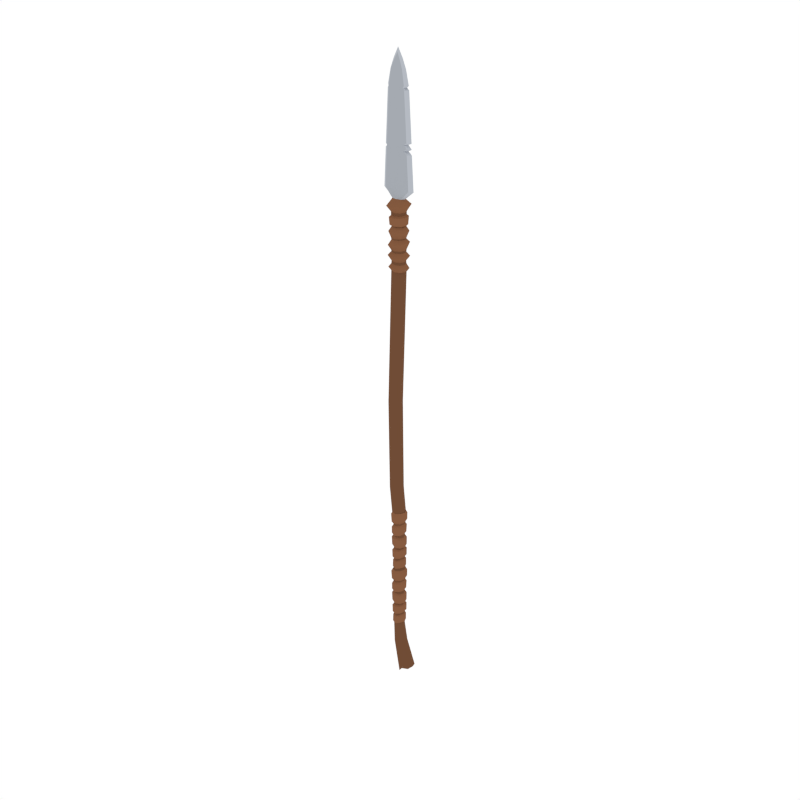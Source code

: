 # Source: Spear.blend  (saved by Blender 2.79.0; exported with 4.5.12 LTS)
import bpy
from mathutils import Matrix  # noqa: F401  (used for matrix-valued properties, if any)

bpy.ops.wm.read_factory_settings(use_empty=True)
scene = bpy.context.scene
scene.name = 'Scene'

# ---- collections
col_collection_1 = bpy.data.collections.new('Collection 1'); scene.collection.children.link(col_collection_1)

# ---- materials (node trees are filled in below, after node groups)
mat_steel = bpy.data.materials.new('Steel')
mat_steel.alpha_threshold = 0.0
mat_steel.diffuse_color = (0.3763, 0.402, 0.4397, 1.0)
mat_steel.roughness = 0.5
mat_lightwood = bpy.data.materials.new('LightWood')
mat_lightwood.alpha_threshold = 0.0
mat_lightwood.diffuse_color = (0.2384, 0.1046, 0.05127, 1.0)
mat_lightwood.roughness = 0.5
mat_darkwood = bpy.data.materials.new('DarkWood')
mat_darkwood.alpha_threshold = 0.0
mat_darkwood.diffuse_color = (0.1626, 0.07264, 0.03634, 1.0)
mat_darkwood.roughness = 0.5
mat_lightsteel = bpy.data.materials.new('LightSteel')
mat_lightsteel.alpha_threshold = 0.0
mat_lightsteel.diffuse_color = (0.4621, 0.491, 0.5395, 1.0)
mat_lightsteel.roughness = 0.5

# ---- material node trees

# ---- world
world_world = bpy.data.worlds.new('World'); scene.world = world_world
world_world.color = (1.0, 1.0, 1.0)
world_world.use_sun_shadow = False
world_world.sun_shadow_jitter_overblur = 0.0
world_world.cycles.sampling_method = 'NONE'
world_world.cycles.sample_map_resolution = 256

# ---- meshes
me_cylinder_031 = bpy.data.meshes.new('Cylinder.031')
me_cylinder_031.from_pydata([(0.09497, 0.05931, -1.251), (0.1195, 3.82e-08, -1.251), (0.09497, -0.05931, -1.251), (0.09551, -0.06001, -1.025), (0.09553, -0.06071, -0.8556), (0.1001, -0.06141, -0.8339), (0.09452, -0.06211, -0.6507), (0.08634, -0.06281, -0.6151), (0.1012, -0.06351, -0.4183), (0.09988, -0.06422, -0.3952), (0.09551, 0.06001, -1.025), (0.09553, 0.06071, -0.8556), (0.1001, 0.06141, -0.8339), (0.09452, 0.06211, -0.6507), (0.08621, 0.06281, -0.6157), (0.1012, 0.06352, -0.4183), (0.09988, 0.06422, -0.3952), (0.1265, 3.79e-08, -0.3914), (0.1275, 3.69e-08, -0.4117), (0.1146, 4.574e-08, -0.6064), (0.1197, 3.946e-08, -0.6561), (0.1255, 3.944e-08, -0.8352), (0.1203, 3.621e-08, -0.8514), (0.1195, 3.386e-08, -1.018), (0.1129, -0.07801, -1.003), (0.1135, -0.07892, -0.8749), (0.1129, 0.07801, -1.003), (0.1135, 0.07892, -0.8749), (0.1429, 3.575e-08, -0.8788), (0.1377, 3.075e-08, -0.9866), (0.1118, -0.07983, -0.8106), (0.1132, -0.08075, -0.6811), (0.1118, 0.07983, -0.8106), (0.1132, 0.08075, -0.6811), (0.1407, 4.063e-08, -0.6999), (0.1448, 3.859e-08, -0.8122), (0.104, -0.08166, -0.587), (0.1103, -0.08257, -0.4525), (0.104, 0.08166, -0.587), (0.1103, 0.08257, -0.4525), (0.1479, 3.634e-08, -0.4481), (0.1361, 4.54e-08, -0.5711), (-0.0441, -0.0705, -0.218), (-0.0733, 3.106e-08, -0.2353), (0.1548, 3.429e-08, -0.2404), (0.1537, 3.671e-08, -0.3381), (0.1191, 0.08348, -0.3549), (0.1191, -0.08348, -0.3549), (0.1199, -0.08425, -0.2404), (0.1199, 0.08425, -0.2404), (0.03566, 0.08387, -1.251), (-0.02365, 0.05931, -1.251), (-0.04821, 3.82e-08, -1.251), (-0.02365, -0.05931, -1.251), (0.03566, -0.08387, -1.251), (0.28, 0.08491, -2.022), (0.3106, 1.389e-07, -2.004), (0.28, -0.0849, -2.022), (0.03566, 0.09082, -0.4075), (0.03566, 0.08982, -0.4324), (0.03398, 0.08883, -0.6143), (0.02986, 0.08784, -0.6381), (0.03767, 0.08685, -0.8425), (0.03566, 0.08586, -0.8656), (0.03751, 0.08486, -1.04), (-0.02048, -0.06001, -1.055), (-0.02421, -0.06071, -0.8757), (-0.02435, -0.06141, -0.828), (-0.03051, -0.06211, -0.6386), (-0.02715, -0.06281, -0.6162), (-0.02785, -0.06351, -0.4524), (-0.03049, -0.06422, -0.4287), (0.03566, -0.09082, -0.4075), (0.03566, -0.08982, -0.4324), (0.03398, -0.08883, -0.6143), (0.02986, -0.08784, -0.6381), (0.03767, -0.08685, -0.8425), (0.03566, -0.08586, -0.8656), (0.03751, -0.08486, -1.04), (-0.02048, 0.06001, -1.055), (-0.02421, 0.06071, -0.8757), (-0.02435, 0.06141, -0.828), (-0.03051, 0.06211, -0.6386), (-0.02715, 0.06281, -0.6156), (-0.02785, 0.06352, -0.4524), (-0.02856, 0.06422, -0.4287), (-0.05516, 3.79e-08, -0.4345), (-0.05416, 3.794e-08, -0.4524), (-0.05317, 3.799e-08, -0.619), (-0.05563, 3.448e-08, -0.6395), (-0.04884, 3.518e-08, -0.8211), (-0.04901, 4.003e-08, -0.8799), (-0.04451, 3.972e-08, -1.062), (0.03566, 0.1116, -0.888), (0.03751, 0.1103, -1.023), (-0.03788, -0.07801, -1.027), (-0.04217, -0.07892, -0.9011), (0.03566, -0.1116, -0.888), (0.03751, -0.1103, -1.023), (-0.03788, 0.07801, -1.027), (-0.04217, 0.07892, -0.9011), (-0.06885, 4.135e-08, -0.9204), (-0.06448, 3.687e-08, -1.032), (0.03037, 0.1142, -0.6646), (0.03719, 0.1129, -0.8174), (-0.04257, -0.07983, -0.7978), (-0.0482, -0.08075, -0.6611), (0.03037, -0.1142, -0.6646), (0.03719, -0.1129, -0.8174), (-0.04257, 0.07983, -0.7978), (-0.0482, 0.08075, -0.6611), (-0.07896, 3.505e-08, -0.6723), (-0.06848, 3.132e-08, -0.7756), (0.03566, 0.1168, -0.4642), (0.03668, 0.1155, -0.601), (-0.046, -0.08166, -0.5921), (-0.04691, -0.08257, -0.4842), (0.03566, -0.1168, -0.4642), (0.03668, -0.1155, -0.601), (-0.046, 0.08166, -0.5936), (-0.04691, 0.08257, -0.4842), (-0.08111, 3.677e-08, -0.4958), (-0.08369, 3.345e-08, -0.5936), (0.03484, -0.09971, -0.218), (0.03484, 0.09971, -0.218), (0.1053, 0.0705, -0.2032), (0.1053, -0.0705, -0.2032), (0.1345, 3.495e-08, -0.2032), (0.03566, 0.1191, -0.2581), (0.03566, 0.1181, -0.3671), (0.03566, -0.1191, -0.2581), (0.03566, -0.1181, -0.3671), (-0.09356, 2.965e-08, -0.2787), (-0.0824, 3.671e-08, -0.3941), (-0.04782, 0.08348, -0.3941), (-0.04782, -0.08348, -0.3941), (-0.05867, -0.08425, -0.2581), (-0.05867, 0.08425, -0.2581), (0.1609, 0.1201, -2.041), (0.105, 0.08491, -2.138), (0.07444, 1.592e-07, -2.155), (0.105, -0.0849, -2.138), (0.1609, -0.1201, -2.041), (0.06653, -0.1008, -1.582), (0.03699, 0.08453, -1.072), (0.03286, 0.0842, -1.23), (0.03699, -0.08453, -1.072), (0.03286, -0.0842, -1.23), (0.1221, 2.785e-08, -1.046), (0.1173, 3.891e-08, -1.21), (0.09298, -0.05954, -1.207), (0.09753, -0.05977, -1.046), (0.09298, 0.05954, -1.207), (0.09753, 0.05977, -1.046), (-0.04691, 3.124e-08, -1.072), (-0.05049, 4.244e-08, -1.236), (-0.02608, -0.05954, -1.234), (-0.02233, -0.05977, -1.072), (-0.02608, 0.05954, -1.234), (-0.02233, 0.05977, -1.072), (0.04743, 0.101, -1.082), (0.03314, 0.1006, -1.209), (0.04308, -0.101, -1.087), (0.03314, -0.1006, -1.209), (0.1408, 2.914e-08, -1.075), (0.1373, 3.839e-08, -1.192), (0.1083, -0.07111, -1.189), (0.1085, -0.07139, -1.067), (0.1083, 0.07111, -1.189), (0.1085, 0.07139, -1.067), (-0.06649, 3.108e-08, -1.093), (-0.06638, 4.18e-08, -1.214), (-0.03723, -0.07111, -1.213), (-0.03358, -0.07139, -1.088), (-0.03723, 0.07111, -1.213), (-0.03358, 0.07139, -1.088), (-0.004699, -0.07129, -1.585), (-0.0342, 8.228e-08, -1.586), (-0.004699, 0.07129, -1.585), (0.06653, 0.1008, -1.582), (0.1378, -0.07129, -1.579), (0.1673, 8.114e-08, -1.578), (0.1378, 0.07129, -1.579), (-0.0441, 0.0705, -0.218), (-0.04921, -0.0705, 0.8233), (0.02973, -0.09971, 0.8233), (-0.07841, -9.961e-09, 0.8147), (0.1013, 0.0705, 0.8321), (0.02973, 0.09971, 0.8233), (0.1305, -6.445e-09, 0.8334), (-0.04921, 0.0705, 0.8233), (0.1013, -0.0705, 0.8321), (0.09551, -0.06001, 0.0183), (0.09553, -0.06071, 0.1874), (0.1001, -0.06141, 0.209), (0.09452, -0.06211, 0.3923), (0.08634, -0.06281, 0.4279), (0.1012, -0.06351, 0.6246), (0.09988, -0.06422, 0.6477), (0.09551, 0.06001, 0.0183), (0.09553, 0.06071, 0.1874), (0.1001, 0.06141, 0.209), (0.09452, 0.06211, 0.3923), (0.08621, 0.06281, 0.4272), (0.1012, 0.06352, 0.6246), (0.09988, 0.06422, 0.6477), (0.1265, 3.79e-08, 0.6516), (0.1275, 3.69e-08, 0.6313), (0.1146, 4.574e-08, 0.4366), (0.1197, 3.946e-08, 0.3868), (0.1255, 3.944e-08, 0.2078), (0.1203, 3.621e-08, 0.1915), (0.1195, 3.386e-08, 0.02468), (0.1129, -0.07801, 0.03969), (0.1135, -0.07892, 0.168), (0.1129, 0.07801, 0.03969), (0.1135, 0.07892, 0.168), (0.1429, 3.575e-08, 0.1641), (0.1377, 3.075e-08, 0.05633), (0.1118, -0.07983, 0.2324), (0.1132, -0.08075, 0.3618), (0.1118, 0.07983, 0.2324), (0.1132, 0.08075, 0.3618), (0.1407, 4.063e-08, 0.343), (0.1448, 3.859e-08, 0.2308), (0.104, -0.08166, 0.4559), (0.1103, -0.08257, 0.5904), (0.104, 0.08166, 0.4559), (0.1103, 0.08257, 0.5904), (0.1479, 3.634e-08, 0.5948), (0.1361, 4.54e-08, 0.4718), (-0.0441, -0.0705, 0.8249), (-0.0733, 3.106e-08, 0.8077), (0.1548, 3.429e-08, 0.8025), (0.1537, 3.671e-08, 0.7048), (0.1191, 0.08348, 0.688), (0.1191, -0.08348, 0.688), (0.1199, -0.08425, 0.8025), (0.1199, 0.08425, 0.8025), (0.03566, 0.09082, 0.6355), (0.03566, 0.08982, 0.6105), (0.03398, 0.08883, 0.4286), (0.02986, 0.08784, 0.4049), (0.03767, 0.08685, 0.2004), (0.03566, 0.08586, 0.1773), (0.03751, 0.08486, 0.002897), (-0.02048, -0.06001, -0.0125), (-0.02421, -0.06071, 0.1672), (-0.02435, -0.06141, 0.2149), (-0.03051, -0.06211, 0.4043), (-0.02715, -0.06281, 0.4267), (-0.02785, -0.06351, 0.5906), (-0.03049, -0.06422, 0.6142), (0.03566, -0.09082, 0.6355), (0.03566, -0.08982, 0.6105), (0.03398, -0.08883, 0.4286), (0.02986, -0.08784, 0.4049), (0.03767, -0.08685, 0.2004), (0.03566, -0.08586, 0.1773), (0.03751, -0.08486, 0.002897), (-0.02048, 0.06001, -0.0125), (-0.02421, 0.06071, 0.1672), (-0.02435, 0.06141, 0.2149), (-0.03051, 0.06211, 0.4043), (-0.02715, 0.06281, 0.4273), (-0.02785, 0.06352, 0.5906), (-0.02856, 0.06422, 0.6142), (-0.05516, 3.79e-08, 0.6084), (-0.05416, 3.794e-08, 0.5906), (-0.05317, 3.799e-08, 0.4239), (-0.05563, 3.448e-08, 0.4035), (-0.04884, 3.518e-08, 0.2218), (-0.04901, 4.003e-08, 0.1631), (-0.04451, 3.972e-08, -0.01888), (0.03566, 0.1116, 0.1549), (0.03751, 0.1103, 0.01967), (-0.03788, -0.07801, 0.01576), (-0.04217, -0.07892, 0.1418), (0.03566, -0.1116, 0.1549), (0.03751, -0.1103, 0.01967), (-0.03788, 0.07801, 0.01576), (-0.04217, 0.07892, 0.1418), (-0.06885, 4.135e-08, 0.1225), (-0.06448, 3.687e-08, 0.01082), (0.03037, 0.1142, 0.3783), (0.03719, 0.1129, 0.2256), (-0.04257, -0.07983, 0.2451), (-0.0482, -0.08075, 0.3819), (0.03037, -0.1142, 0.3783), (0.03719, -0.1129, 0.2256), (-0.04257, 0.07983, 0.2451), (-0.0482, 0.08075, 0.3819), (-0.07896, 3.505e-08, 0.3706), (-0.06848, 3.132e-08, 0.2673), (0.03566, 0.1168, 0.5787), (0.03668, 0.1155, 0.442), (-0.046, -0.08166, 0.4509), (-0.04691, -0.08257, 0.5587), (0.03566, -0.1168, 0.5787), (0.03668, -0.1155, 0.442), (-0.046, 0.08166, 0.4494), (-0.04691, 0.08257, 0.5587), (-0.08111, 3.677e-08, 0.5471), (-0.08369, 3.345e-08, 0.4494), (0.03484, -0.09971, 0.825), (0.03484, 0.09971, 0.825), (0.1053, 0.0705, 0.8397), (0.1053, -0.0705, 0.8397), (0.1345, 3.495e-08, 0.8397), (0.03566, 0.1191, 0.7849), (0.03566, 0.1181, 0.6758), (0.03566, -0.1191, 0.7849), (0.03566, -0.1181, 0.6758), (-0.09356, 2.965e-08, 0.7642), (-0.0824, 3.671e-08, 0.6488), (-0.04782, 0.08348, 0.6488), (-0.04782, -0.08348, 0.6488), (-0.05867, -0.08425, 0.7848), (-0.05867, 0.08425, 0.7848), (0.03699, 0.08453, -0.02946), (0.03286, 0.0842, -0.187), (0.03699, -0.08453, -0.02946), (0.03286, -0.0842, -0.187), (0.1221, 2.785e-08, -0.003558), (0.1173, 3.891e-08, -0.1669), (0.09298, -0.05954, -0.1643), (0.09753, -0.05977, -0.003353), (0.09298, 0.05954, -0.1643), (0.09753, 0.05977, -0.003353), (-0.04691, 3.124e-08, -0.02876), (-0.05049, 4.244e-08, -0.1932), (-0.02608, -0.05954, -0.1914), (-0.02233, -0.05977, -0.02897), (-0.02608, 0.05954, -0.1914), (-0.02233, 0.05977, -0.02897), (0.04743, 0.101, -0.03953), (0.03314, 0.1006, -0.1656), (0.04308, -0.101, -0.04388), (0.03314, -0.1006, -0.1656), (0.1408, 2.914e-08, -0.03212), (0.1373, 3.839e-08, -0.1492), (0.1083, -0.07111, -0.1456), (0.1085, -0.07139, -0.02445), (0.1083, 0.07111, -0.1456), (0.1085, 0.07139, -0.02445), (-0.06649, 3.108e-08, -0.04983), (-0.06638, 4.18e-08, -0.1713), (-0.03723, -0.07111, -0.1697), (-0.03358, -0.07139, -0.0454), (-0.03723, 0.07111, -0.1697), (-0.03358, 0.07139, -0.0454), (-0.0441, 0.0705, 0.8249), (-0.01269, -0.09971, 1.244), (0.02973, -0.09971, 4.614), (-0.01269, 0.09971, 1.244), (0.02973, 0.09971, 4.614), (-0.09162, 0.0705, 1.244), (-0.04921, 0.0705, 4.614), (0.05927, -0.0705, 1.249), (0.1021, -0.0705, 4.615), (-0.04921, -0.0705, 4.614), (-0.09162, -0.0705, 1.244), (-0.07841, -9.961e-09, 4.613), (-0.1208, -9.961e-09, 1.24), (0.1021, 0.0705, 4.615), (0.05927, 0.0705, 1.249), (0.1312, -6.692e-09, 4.616), (0.08839, -6.568e-09, 1.25), (0.02973, -0.09971, 5.12), (0.02973, 0.09971, 5.12), (-0.04921, 0.0705, 5.12), (0.1021, -0.0705, 5.122), (-0.04921, -0.0705, 5.12), (-0.07841, -9.961e-09, 5.12), (0.1021, 0.0705, 5.122), (0.1312, -6.692e-09, 5.122), (-0.03143, -0.09971, 2.655), (-0.03143, 0.09971, 2.655), (-0.1104, 0.0705, 2.655), (0.04071, -0.0705, 2.659), (-0.1104, -0.0705, 2.655), (-0.1396, -9.961e-09, 2.652), (0.04071, 0.0705, 2.659), (0.06982, -6.63e-09, 2.66), (0.1327, -0.1042, 5.055), (0.1021, -0.0705, 4.953), (0.1362, -0.1034, 4.859), (0.1224, -6.135e-09, 5.28), (0.1296, -0.09894, 4.685), (0.1696, -4.377e-09, 4.681), (-0.06969, -9.131e-09, 5.277), (0.1786, -6.34e-09, 4.856), (0.1312, -6.692e-09, 4.954), (0.1732, -1.599e-08, 5.063), (-0.07991, -0.1042, 5.018), (-0.04921, -0.0705, 4.951), (-0.08323, -0.1034, 4.877), (0.09575, -0.06463, 5.279), (-0.07664, -0.09894, 4.712), (0.03052, -0.1399, 4.697), (-0.04291, 0.06463, 5.278), (0.03095, -0.1463, 4.866), (0.02973, -0.09971, 4.951), (0.03161, -0.1474, 5.036), (-0.1205, -8.626e-09, 5.01), (-0.07841, -9.961e-09, 4.951), (-0.1259, -1.809e-08, 4.879), (0.02945, 0.0914, 5.278), (-0.1168, -1.899e-08, 4.717), (0.1327, 0.1042, 5.055), (0.1021, 0.0705, 4.953), (0.1362, 0.1034, 4.859), (0.09575, 0.06463, 5.279), (0.1296, 0.09894, 4.685), (0.03052, 0.1399, 4.697), (0.02945, -0.0914, 5.278), (0.03095, 0.1463, 4.866), (0.02973, 0.09971, 4.951), (0.03161, 0.1474, 5.036), (-0.07664, 0.09894, 4.712), (-0.04291, -0.06463, 5.278), (-0.08323, 0.1034, 4.877), (-0.04921, 0.0705, 4.951), (-0.07991, 0.1042, 5.018), (0.02971, -0.05852, 5.652), (0.02971, 0.05852, 5.652), (-0.04895, 0.04138, 5.652), (0.1018, -0.04138, 5.654), (-0.04895, -0.04138, 5.652), (-0.07805, -5.846e-09, 5.651), (0.1018, 0.04138, 5.654), (0.1308, -3.928e-09, 5.654), (-0.09543, -0.1149, 5.555), (-0.04921, -0.0705, 5.475), (-0.07012, -0.09052, 5.403), (-0.06448, -0.08476, 5.298), (-0.07629, -0.09577, 5.209), (0.03093, -0.1354, 5.209), (0.03041, -0.1199, 5.298), (0.0308, -0.128, 5.408), (0.02973, -0.09971, 5.475), (0.03204, -0.1624, 5.564), (0.1483, 0.1149, 5.574), (0.1021, 0.0705, 5.476), (0.123, 0.09052, 5.414), (0.1174, 0.08476, 5.299), (0.1292, 0.09577, 5.211), (0.03093, 0.1354, 5.209), (0.03041, 0.1199, 5.298), (0.0308, 0.128, 5.408), (0.02973, 0.09971, 5.475), (0.03204, 0.1624, 5.564), (-0.07629, 0.09577, 5.209), (-0.06448, 0.08476, 5.298), (-0.07012, 0.09052, 5.403), (-0.04921, 0.0705, 5.475), (-0.09543, 0.1149, 5.555), (0.1292, -0.09577, 5.211), (0.1174, -0.08476, 5.299), (0.123, -0.09052, 5.414), (0.1021, -0.0705, 5.476), (0.1483, -0.1149, 5.574), (-0.1422, -1.319e-08, 5.55), (-0.07841, -9.961e-09, 5.474), (-0.1073, -1.114e-08, 5.4), (-0.09959, -1.197e-08, 5.297), (-0.116, -1.353e-08, 5.208), (0.195, -1.394e-08, 5.579), (0.1312, -6.692e-09, 5.477), (0.16, -1.024e-08, 5.417), (0.1523, -8.044e-09, 5.3), (0.1687, -9.09e-09, 5.212), (0.1002, -0.06947, 4.755), (0.1286, -5.268e-09, 4.754), (-0.04729, -0.06947, 4.761), (0.02953, -0.09824, 4.757), (-0.07586, -1.114e-08, 4.762), (0.1002, 0.06947, 4.755), (0.02953, 0.09824, 4.757), (-0.04729, 0.06947, 4.761), (0.1004, -0.07013, 4.651), (-0.04754, -0.07013, 4.662), (-0.07627, -1.198e-08, 4.663), (0.1004, 0.07013, 4.651), (0.129, -4.581e-09, 4.65), (0.02948, -0.09917, 4.656), (0.02948, 0.09917, 4.656), (-0.04754, 0.07013, 4.662), (0.09813, -0.06718, 4.794), (0.1258, -5.355e-09, 4.793), (-0.04526, -0.06718, 4.798), (0.02947, -0.095, 4.795), (-0.07302, -1.051e-08, 4.799), (0.09813, 0.06718, 4.794), (0.02947, 0.095, 4.795), (-0.04526, 0.06718, 4.798), (0.09874, -0.06775, 4.92), (0.1266, -5.407e-09, 4.919), (-0.04587, -0.06775, 4.924), (0.02949, -0.09581, 4.921), (-0.07387, -1.059e-08, 4.925), (0.09874, 0.06775, 4.92), (0.02949, 0.09581, 4.921), (-0.04587, 0.06775, 4.924), (0.1256, -7.774e-09, 5.106), (0.02967, -0.09607, 5.099), (0.02967, 0.09607, 5.099), (-0.04527, 0.06793, 5.095), (0.09808, -0.06793, 5.104), (-0.04527, -0.06793, 5.095), (-0.07284, -8.271e-09, 5.093), (0.09808, 0.06793, 5.104), (-0.0492, -0.07078, 5.428), (0.02981, -0.1001, 5.431), (0.102, 0.07078, 5.435), (0.02981, 0.1001, 5.431), (-0.0492, 0.07078, 5.428), (0.102, -0.07078, 5.435), (-0.07833, -9.089e-09, 5.427), (0.1311, -7.627e-09, 5.437), (0.2722, -3.889e-09, 5.772), (0.2179, -0.04098, 5.781), (0.03424, -0.05795, 5.77), (-0.2195, -5.789e-09, 5.769), (-0.1649, 0.04098, 5.78), (0.03424, 0.05795, 5.77), (0.2179, 0.04098, 5.781), (-0.1649, -0.04098, 5.78), (0.1432, -1.078e-09, 7.066), (0.1242, -0.04138, 7.073), (0.02562, -0.05852, 7.083), (-0.1426, -4.399e-09, 7.071), (-0.104, 0.04138, 7.083), (0.02562, 0.05852, 7.083), (0.1242, 0.04138, 7.073), (-0.104, -0.04138, 7.083), (0.1429, -3.491e-09, 7.3), (0.1083, -0.0365, 7.299), (0.02258, -0.05162, 7.297), (-0.1056, -5.183e-09, 7.297), (-0.07102, 0.0365, 7.297), (0.02258, 0.05162, 7.297), (0.1083, 0.0365, 7.299), (-0.07102, -0.0365, 7.297), (0.0892, -2.537e-09, 7.431), (0.06934, -0.02659, 7.395), (0.01996, -0.03761, 7.393), (-0.05387, -3.77e-09, 7.428), (-0.03393, 0.02659, 7.393), (0.01996, 0.03761, 7.393), (0.06934, 0.02659, 7.395), (-0.03393, -0.02659, 7.393), (0.0159, -1.338e-09, 7.562), (0.01608, -0.01268, 7.498), (0.01608, 0.01268, 7.498), (-0.1005, -0.04086, 7.106), (-0.147, -5.815e-09, 7.105), (0.1405, 0.04086, 7.107), (0.1869, -3.92e-09, 7.108), (-0.1005, 0.04086, 7.106), (0.1405, -0.04086, 7.107), (0.0253, -0.05779, 7.106), (0.0253, 0.05779, 7.106), (0.1941, -3.97e-09, 7.053), (0.1462, -0.04137, 7.052), (0.02584, -0.05851, 7.051), (-0.1055, -0.04137, 7.051), (0.02584, 0.05851, 7.051), (0.1462, 0.04137, 7.052), (-0.1055, 0.04137, 7.051), (-0.1536, -5.888e-09, 7.05), (0.1843, -0.04116, 6.403), (-0.1371, -0.04116, 6.375), (0.1843, 0.04116, 6.403), (-0.1886, -5.835e-09, 6.369), (0.2356, -3.927e-09, 6.396), (0.0303, -0.05821, 6.37), (0.0303, 0.05821, 6.37), (-0.1371, 0.04116, 6.375), (0.1438, -0.04115, 6.37), (-0.1384, -0.04115, 6.347), (0.1438, 0.04115, 6.37), (-0.1901, -5.833e-09, 6.34), (0.1674, -5.718e-09, 6.369), (0.03049, -0.0582, 6.341), (0.03049, 0.0582, 6.341), (-0.1384, 0.04115, 6.347), (0.1871, -0.04115, 6.327), (-0.1394, -0.04115, 6.325), (0.1871, 0.04115, 6.327), (-0.1655, -5.69e-09, 6.318), (0.2387, -3.924e-09, 6.32), (0.03063, -0.05819, 6.319), (0.03063, 0.05819, 6.319), (-0.1394, 0.04115, 6.325), (0.1362, -0.04114, 6.291), (-0.1405, -0.04114, 6.303), (0.1362, 0.04114, 6.291), (-0.1924, -5.83e-09, 6.296), (0.1634, -3.724e-09, 6.281), (0.03078, -0.05818, 6.297), (0.03078, 0.05818, 6.297), (-0.1405, 0.04114, 6.303), (0.1899, -0.04113, 6.253), (-0.1418, -0.04113, 6.275), (0.1899, 0.04113, 6.253), (-0.1938, -5.828e-09, 6.268), (0.2418, -3.921e-09, 6.245), (0.03096, -0.05817, 6.269), (0.03096, 0.05817, 6.269), (-0.1418, 0.04113, 6.275)], [], [(144, 64, 10, 153), (11, 22, 28, 27), (76, 5, 30, 108), (63, 62, 12, 11), (61, 60, 14, 13), (59, 58, 16, 15), (20, 6, 31, 34), (8, 73, 117, 37), (21, 12, 32, 35), (78, 3, 24, 98), (15, 18, 40, 39), (151, 3, 78, 146), (22, 4, 25, 28), (4, 5, 76, 77), (5, 21, 35, 30), (6, 7, 74, 75), (8, 9, 72, 73), (153, 10, 23, 148), (23, 10, 26, 29), (11, 12, 21, 22), (61, 13, 33, 103), (13, 14, 19, 20), (15, 16, 17, 18), (74, 7, 36, 118), (148, 23, 3, 151), (3, 23, 29, 24), (22, 21, 5, 4), (20, 19, 7, 6), (18, 8, 37, 40), (18, 17, 9, 8), (94, 93, 27, 26), (24, 25, 97, 98), (26, 27, 28, 29), (29, 28, 25, 24), (4, 77, 97, 25), (10, 64, 94, 26), (63, 11, 27, 93), (104, 103, 33, 32), (30, 31, 107, 108), (32, 33, 34, 35), (35, 34, 31, 30), (13, 20, 34, 33), (6, 75, 107, 31), (12, 62, 104, 32), (114, 113, 39, 38), (36, 37, 117, 118), (38, 39, 40, 41), (41, 40, 37, 36), (14, 60, 114, 38), (59, 15, 39, 113), (7, 19, 41, 36), (19, 14, 38, 41), (128, 137, 183, 124), (72, 9, 47, 131), (17, 16, 46, 45), (9, 17, 45, 47), (129, 128, 49, 46), (47, 48, 130, 131), (46, 49, 44, 45), (45, 44, 48, 47), (16, 58, 129, 46), (137, 132, 43, 183), (57, 55, 56), (142, 141, 139, 138), (139, 141, 140), (144, 159, 79, 64), (80, 100, 101, 91), (76, 108, 105, 67), (63, 80, 81, 62), (61, 82, 83, 60), (59, 84, 85, 58), (89, 111, 106, 68), (70, 116, 117, 73), (90, 112, 109, 81), (78, 98, 95, 65), (84, 120, 121, 87), (157, 146, 78, 65), (91, 101, 96, 66), (66, 77, 76, 67), (67, 105, 112, 90), (68, 75, 74, 69), (70, 73, 72, 71), (159, 154, 92, 79), (92, 102, 99, 79), (80, 91, 90, 81), (61, 103, 110, 82), (82, 89, 88, 83), (84, 87, 86, 85), (74, 118, 115, 69), (154, 157, 65, 92), (65, 95, 102, 92), (91, 66, 67, 90), (89, 68, 69, 88), (87, 121, 116, 70), (87, 70, 71, 86), (94, 99, 100, 93), (95, 98, 97, 96), (99, 102, 101, 100), (102, 95, 96, 101), (66, 96, 97, 77), (79, 99, 94, 64), (63, 93, 100, 80), (104, 109, 110, 103), (105, 108, 107, 106), (109, 112, 111, 110), (112, 105, 106, 111), (82, 110, 111, 89), (68, 106, 107, 75), (81, 109, 104, 62), (114, 119, 120, 113), (115, 118, 117, 116), (119, 122, 121, 120), (122, 115, 116, 121), (83, 119, 114, 60), (59, 113, 120, 84), (69, 115, 122, 88), (88, 122, 119, 83), (49, 128, 124, 125), (72, 131, 135, 71), (44, 49, 125, 127), (86, 133, 134, 85), (71, 135, 133, 86), (136, 130, 123, 42), (129, 134, 137, 128), (135, 131, 130, 136), (134, 133, 132, 137), (133, 135, 136, 132), (85, 134, 129, 58), (132, 136, 42, 43), (138, 55, 57, 142), (176, 177, 140, 141), (178, 179, 138, 139), (181, 180, 57, 56), (179, 182, 55, 138), (143, 176, 141, 142), (52, 53, 156, 155), (154, 159, 175, 170), (51, 52, 155, 158), (149, 152, 168, 165), (53, 54, 147, 156), (158, 155, 171, 174), (50, 51, 158, 145), (148, 151, 167, 164), (1, 149, 150, 2), (157, 154, 170, 173), (0, 152, 149, 1), (150, 149, 165, 166), (2, 150, 147, 54), (144, 153, 169, 160), (50, 145, 152, 0), (155, 156, 172, 171), (171, 172, 173, 170), (174, 171, 170, 175), (172, 163, 162, 173), (161, 174, 175, 160), (165, 164, 167, 166), (168, 169, 164, 165), (166, 167, 162, 163), (161, 160, 169, 168), (153, 148, 164, 169), (156, 147, 163, 172), (147, 150, 166, 163), (146, 157, 173, 162), (151, 146, 162, 167), (145, 158, 174, 161), (152, 145, 161, 168), (159, 144, 160, 175), (177, 178, 139, 140), (180, 143, 142, 57), (182, 181, 56, 55), (1, 2, 180, 181), (53, 52, 177, 176), (50, 0, 182, 179), (0, 1, 181, 182), (52, 51, 178, 177), (2, 54, 143, 180), (54, 53, 176, 143), (51, 50, 179, 178), (48, 44, 127, 126), (130, 48, 126, 123), (124, 320, 327, 125), (125, 327, 324, 127), (183, 333, 320, 124), (43, 330, 333, 183), (126, 325, 322, 123), (127, 324, 325, 126), (123, 322, 331, 42), (197, 254, 298, 226), (209, 195, 220, 223), (240, 239, 205, 204), (242, 241, 203, 202), (244, 243, 201, 200), (257, 194, 219, 289), (200, 211, 217, 216), (319, 245, 199, 328), (210, 201, 221, 224), (259, 192, 213, 279), (204, 207, 229, 228), (326, 192, 259, 321), (211, 193, 214, 217), (193, 194, 257, 258), (194, 210, 224, 219), (195, 196, 255, 256), (197, 198, 253, 254), (328, 199, 212, 323), (212, 199, 215, 218), (200, 201, 210, 211), (242, 202, 222, 284), (202, 203, 208, 209), (204, 205, 206, 207), (255, 196, 225, 299), (323, 212, 192, 326), (192, 212, 218, 213), (211, 210, 194, 193), (209, 208, 196, 195), (207, 197, 226, 229), (207, 206, 198, 197), (275, 274, 216, 215), (213, 214, 278, 279), (215, 216, 217, 218), (218, 217, 214, 213), (193, 258, 278, 214), (199, 245, 275, 215), (244, 200, 216, 274), (285, 284, 222, 221), (219, 220, 288, 289), (221, 222, 223, 224), (224, 223, 220, 219), (202, 209, 223, 222), (195, 256, 288, 220), (201, 243, 285, 221), (295, 294, 228, 227), (225, 226, 298, 299), (227, 228, 229, 230), (230, 229, 226, 225), (203, 241, 295, 227), (240, 204, 228, 294), (196, 208, 230, 225), (208, 203, 227, 230), (309, 318, 351, 305), (253, 198, 236, 312), (206, 205, 235, 234), (198, 206, 234, 236), (310, 309, 238, 235), (236, 237, 311, 312), (235, 238, 233, 234), (234, 233, 237, 236), (205, 239, 310, 235), (318, 313, 232, 351), (319, 334, 260, 245), (261, 281, 282, 272), (257, 289, 286, 248), (244, 261, 262, 243), (242, 263, 264, 241), (240, 265, 266, 239), (270, 292, 287, 249), (251, 297, 298, 254), (271, 293, 290, 262), (259, 279, 276, 246), (265, 301, 302, 268), (332, 321, 259, 246), (272, 282, 277, 247), (247, 258, 257, 248), (248, 286, 293, 271), (249, 256, 255, 250), (251, 254, 253, 252), (334, 329, 273, 260), (273, 283, 280, 260), (261, 272, 271, 262), (242, 284, 291, 263), (263, 270, 269, 264), (265, 268, 267, 266), (255, 299, 296, 250), (329, 332, 246, 273), (246, 276, 283, 273), (272, 247, 248, 271), (270, 249, 250, 269), (268, 302, 297, 251), (268, 251, 252, 267), (275, 280, 281, 274), (276, 279, 278, 277), (280, 283, 282, 281), (283, 276, 277, 282), (247, 277, 278, 258), (260, 280, 275, 245), (244, 274, 281, 261), (285, 290, 291, 284), (286, 289, 288, 287), (290, 293, 292, 291), (293, 286, 287, 292), (263, 291, 292, 270), (249, 287, 288, 256), (262, 290, 285, 243), (295, 300, 301, 294), (296, 299, 298, 297), (300, 303, 302, 301), (303, 296, 297, 302), (264, 300, 295, 241), (240, 294, 301, 265), (250, 296, 303, 269), (269, 303, 300, 264), (238, 309, 305, 306), (253, 312, 316, 252), (233, 238, 306, 308), (267, 314, 315, 266), (252, 316, 314, 267), (317, 311, 304, 231), (310, 315, 318, 309), (316, 312, 311, 317), (315, 314, 313, 318), (314, 316, 317, 313), (266, 315, 310, 239), (313, 317, 231, 232), (329, 334, 350, 345), (324, 327, 343, 340), (333, 330, 346, 349), (323, 326, 342, 339), (332, 329, 345, 348), (325, 324, 340, 341), (319, 328, 344, 335), (330, 331, 347, 346), (346, 347, 348, 345), (349, 346, 345, 350), (347, 338, 337, 348), (336, 349, 350, 335), (340, 339, 342, 341), (343, 344, 339, 340), (341, 342, 337, 338), (336, 335, 344, 343), (328, 323, 339, 344), (331, 322, 338, 347), (322, 325, 341, 338), (321, 332, 348, 337), (326, 321, 337, 342), (320, 333, 349, 336), (327, 320, 336, 343), (334, 319, 335, 350), (237, 233, 308, 307), (311, 237, 307, 304), (42, 331, 330, 43), (191, 189, 367, 358), (379, 383, 366, 359), (185, 191, 358, 352), (376, 379, 359, 353), (190, 186, 363, 356), (378, 381, 362, 357), (188, 190, 356, 354), (377, 378, 357, 355), (189, 187, 365, 367), (383, 382, 364, 366), (187, 188, 354, 365), (382, 377, 355, 364), (186, 184, 361, 363), (381, 380, 360, 362), (184, 185, 352, 361), (380, 376, 353, 360), (508, 504, 375, 371), (509, 505, 368, 372), (510, 509, 372, 373), (511, 506, 369, 374), (504, 511, 374, 375), (506, 507, 370, 369), (507, 510, 373, 370), (505, 508, 371, 368), (361, 352, 376, 380), (363, 361, 380, 381), (365, 354, 377, 382), (367, 365, 382, 383), (354, 356, 378, 377), (356, 363, 381, 378), (352, 358, 379, 376), (358, 367, 383, 379), (485, 480, 388, 399), (434, 439, 513, 512), (491, 488, 386, 401), (499, 496, 385, 402), (402, 385, 384, 403), (487, 482, 408, 419), (457, 471, 387, 397), (495, 492, 406, 421), (503, 500, 405, 422), (422, 405, 404, 423), (486, 487, 419, 414), (452, 466, 390, 400), (494, 495, 421, 416), (502, 503, 422, 417), (417, 422, 423, 418), (484, 483, 413, 389), (471, 446, 412, 387), (489, 493, 411, 391), (497, 501, 410, 392), (392, 410, 409, 393), (483, 486, 414, 413), (466, 436, 420, 390), (493, 494, 416, 411), (501, 502, 417, 410), (410, 417, 418, 409), (482, 481, 398, 408), (437, 457, 397, 415), (492, 490, 396, 406), (500, 498, 395, 405), (405, 395, 394, 404), (481, 485, 399, 398), (447, 452, 400, 407), (490, 491, 401, 396), (498, 499, 402, 395), (395, 402, 403, 394), (480, 484, 389, 388), (446, 447, 407, 412), (488, 489, 391, 386), (496, 497, 392, 385), (385, 392, 393, 384), (432, 441, 424, 428), (442, 451, 425, 430), (451, 456, 426, 425), (441, 461, 427, 424), (462, 432, 428, 429), (467, 442, 430, 431), (456, 462, 429, 426), (461, 467, 431, 427), (371, 375, 471, 457), (397, 387, 470, 458), (458, 470, 469, 459), (517, 519, 468, 460), (460, 468, 467, 461), (370, 373, 466, 452), (400, 390, 465, 453), (453, 465, 464, 454), (516, 518, 463, 455), (455, 463, 462, 456), (375, 374, 446, 471), (387, 412, 445, 470), (470, 445, 444, 469), (519, 514, 443, 468), (468, 443, 442, 467), (373, 372, 436, 466), (390, 420, 435, 465), (465, 435, 434, 464), (518, 512, 433, 463), (463, 433, 432, 462), (368, 371, 457, 437), (415, 397, 458, 438), (438, 458, 459, 439), (513, 517, 460, 440), (440, 460, 461, 441), (369, 370, 452, 447), (407, 400, 453, 448), (448, 453, 454, 449), (515, 516, 455, 450), (450, 455, 456, 451), (374, 369, 447, 446), (412, 407, 448, 445), (445, 448, 449, 444), (514, 515, 450, 443), (443, 450, 451, 442), (372, 368, 437, 436), (420, 415, 438, 435), (435, 438, 439, 434), (512, 513, 440, 433), (433, 440, 441, 432), (388, 389, 473, 472), (398, 399, 475, 474), (408, 398, 474, 476), (413, 414, 478, 477), (389, 413, 477, 473), (414, 419, 479, 478), (419, 408, 476, 479), (399, 388, 472, 475), (359, 366, 484, 480), (360, 353, 485, 481), (362, 360, 481, 482), (364, 355, 486, 483), (366, 364, 483, 484), (355, 357, 487, 486), (357, 362, 482, 487), (353, 359, 480, 485), (436, 437, 415, 420), (472, 473, 489, 488), (474, 475, 491, 490), (476, 474, 490, 492), (477, 478, 494, 493), (473, 477, 493, 489), (478, 479, 495, 494), (479, 476, 492, 495), (386, 391, 497, 496), (396, 401, 499, 498), (406, 396, 498, 500), (411, 416, 502, 501), (391, 411, 501, 497), (416, 421, 503, 502), (421, 406, 500, 503), (401, 386, 496, 499), (403, 384, 508, 505), (423, 404, 510, 507), (418, 423, 507, 506), (393, 409, 511, 504), (409, 418, 506, 511), (404, 394, 509, 510), (394, 403, 505, 509), (384, 393, 504, 508), (475, 472, 488, 491), (444, 449, 515, 514), (449, 454, 516, 515), (439, 459, 517, 513), (464, 434, 512, 518), (469, 444, 514, 519), (454, 464, 518, 516), (459, 469, 519, 517), (430, 425, 525, 526), (564, 563, 528, 529), (425, 426, 524, 525), (424, 427, 521, 522), (429, 428, 527, 523), (431, 430, 526, 520), (426, 429, 523, 524), (427, 431, 520, 521), (428, 424, 522, 527), (556, 555, 543, 539), (566, 565, 530, 535), (568, 567, 533, 534), (567, 569, 532, 533), (565, 564, 529, 530), (570, 566, 535, 531), (563, 568, 534, 528), (569, 570, 531, 532), (538, 537, 545, 546), (558, 557, 542, 536), (559, 556, 539, 540), (560, 558, 536, 537), (555, 561, 538, 543), (557, 562, 541, 542), (562, 559, 540, 541), (561, 560, 537, 538), (551, 546, 553), (539, 543, 551, 547), (536, 542, 550, 544), (540, 539, 547, 548), (537, 536, 544, 545), (543, 538, 546, 551), (542, 541, 549, 550), (541, 540, 548, 549), (550, 549, 554), (549, 548, 554), (546, 545, 553), (547, 551, 553, 552), (544, 550, 554, 552), (548, 547, 552, 554), (545, 544, 552, 553), (530, 529, 560, 561), (533, 532, 559, 562), (534, 533, 562, 557), (535, 530, 561, 555), (529, 528, 558, 560), (532, 531, 556, 559), (528, 534, 557, 558), (531, 535, 555, 556), (578, 574, 570, 569), (575, 573, 568, 563), (574, 572, 566, 570), (576, 571, 564, 565), (577, 578, 569, 567), (573, 577, 567, 568), (572, 576, 565, 566), (571, 575, 563, 564), (579, 583, 575, 571), (580, 584, 576, 572), (581, 585, 577, 573), (585, 586, 578, 577), (584, 579, 571, 576), (582, 580, 572, 574), (583, 581, 573, 575), (586, 582, 574, 578), (594, 590, 582, 586), (591, 589, 581, 583), (590, 588, 580, 582), (592, 587, 579, 584), (593, 594, 586, 585), (589, 593, 585, 581), (588, 592, 584, 580), (587, 591, 583, 579), (595, 599, 591, 587), (596, 600, 592, 588), (597, 601, 593, 589), (601, 602, 594, 593), (600, 595, 587, 592), (598, 596, 588, 590), (599, 597, 589, 591), (602, 598, 590, 594), (610, 606, 598, 602), (607, 605, 597, 599), (606, 604, 596, 598), (608, 603, 595, 600), (609, 610, 602, 601), (605, 609, 601, 597), (604, 608, 600, 596), (603, 607, 599, 595), (521, 520, 607, 603), (527, 522, 608, 604), (526, 525, 609, 605), (525, 524, 610, 609), (522, 521, 603, 608), (523, 527, 604, 606), (520, 526, 605, 607), (524, 523, 606, 610)])
me_cylinder_031.polygons.foreach_set('material_index', [2, 1, 1, 2, 2, 2, 1, 1, 1, 1, 1, 2, 1, 2, 1, 2, 2, 2, 1, 2, 1, 2, 2, 1, 2, 1, 2, 2, 1, 2, 1, 1, 1, 1, 1, 1, 1, 1, 1, 1, 1, 1, 1, 1, 1, 1, 1, 1, 1, 1, 1, 1, 1, 1, 1, 1, 1, 1, 1, 1, 1, 1, 2, 2, 2, 2, 1, 1, 2, 2, 2, 1, 1, 1, 1, 1, 2, 1, 2, 1, 2, 2, 2, 1, 2, 1, 2, 2, 1, 2, 1, 2, 2, 1, 2, 1, 1, 1, 1, 1, 1, 1, 1, 1, 1, 1, 1, 1, 1, 1, 1, 1, 1, 1, 1, 1, 1, 1, 1, 1, 1, 1, 1, 1, 1, 1, 1, 1, 1, 2, 2, 2, 2, 2, 2, 2, 1, 2, 1, 2, 1, 2, 1, 2, 1, 2, 1, 2, 1, 2, 1, 1, 1, 1, 1, 1, 1, 1, 1, 1, 1, 1, 1, 1, 1, 1, 1, 2, 2, 2, 2, 2, 2, 2, 2, 2, 2, 2, 1, 1, 2, 2, 2, 2, 2, 2, 2, 1, 1, 2, 2, 2, 1, 1, 2, 1, 1, 1, 2, 1, 2, 1, 2, 2, 2, 1, 2, 1, 2, 2, 1, 2, 1, 2, 2, 1, 2, 1, 1, 1, 1, 1, 1, 1, 1, 1, 1, 1, 1, 1, 1, 1, 1, 1, 1, 1, 1, 1, 1, 1, 1, 1, 1, 1, 1, 1, 1, 1, 1, 2, 1, 1, 2, 2, 2, 1, 1, 1, 1, 1, 2, 1, 2, 1, 2, 2, 2, 1, 2, 1, 2, 2, 1, 2, 1, 2, 2, 1, 2, 1, 1, 1, 1, 1, 1, 1, 1, 1, 1, 1, 1, 1, 1, 1, 1, 1, 1, 1, 1, 1, 1, 1, 1, 1, 1, 1, 1, 1, 1, 1, 1, 1, 1, 1, 1, 1, 1, 1, 1, 1, 1, 1, 1, 1, 1, 1, 1, 1, 1, 1, 1, 1, 1, 1, 1, 1, 1, 1, 1, 2, 2, 2, 2, 2, 2, 2, 2, 2, 2, 2, 2, 2, 2, 2, 2, 2, 2, 2, 2, 2, 2, 2, 2, 2, 2, 2, 2, 2, 2, 2, 2, 2, 1, 1, 1, 2, 1, 1, 1, 1, 2, 1, 1, 1, 1, 2, 1, 1, 1, 1, 2, 1, 1, 1, 1, 2, 1, 1, 1, 1, 2, 1, 1, 1, 1, 2, 1, 1, 1, 1, 2, 1, 1, 1, 1, 1, 1, 1, 1, 1, 1, 2, 1, 2, 1, 1, 2, 1, 2, 1, 1, 2, 1, 2, 1, 1, 2, 1, 2, 1, 1, 2, 1, 2, 1, 1, 2, 1, 2, 1, 1, 2, 1, 2, 1, 1, 2, 1, 2, 1, 1, 1, 1, 1, 1, 1, 1, 1, 2, 2, 2, 2, 2, 2, 2, 2, 1, 2, 2, 2, 2, 2, 2, 2, 1, 1, 1, 1, 1, 1, 1, 1, 1, 1, 1, 1, 1, 1, 1, 1, 2, 1, 1, 1, 1, 1, 1, 1, 0, 3, 0, 0, 3, 3, 3, 3, 0, 3, 0, 0, 0, 0, 3, 3, 3, 0, 3, 3, 3, 0, 0, 0, 0, 0, 3, 3, 3, 3, 0, 0, 0, 0, 0, 0, 3, 3, 3, 3, 0, 0, 0, 0, 3, 3, 3, 3, 3, 3, 3, 0, 0, 0, 0, 3, 3, 0, 0, 0, 0, 3, 3, 3, 3, 3, 3, 0, 0, 0, 0, 3, 3, 0, 0, 0, 0, 3, 3, 3, 3, 3, 3, 0, 0, 0, 0, 3, 3, 0, 0, 0, 0, 3, 3, 3])
me_cylinder_031.materials.append(mat_steel)
me_cylinder_031.materials.append(mat_lightwood)
me_cylinder_031.materials.append(mat_darkwood)
me_cylinder_031.materials.append(mat_lightsteel)
me_cylinder_031.use_remesh_preserve_volume = False
me_cylinder_031.use_remesh_preserve_attributes = False
me_cylinder_031.use_mirror_vertex_groups = False
me_cylinder_031.update()

# ---- objects
ob_spear = bpy.data.objects.new('Spear', me_cylinder_031)

# ---- transforms, parenting, visibility, modifiers, constraints
ob_spear.location = (0.0, 0.0, 0.0)
ob_spear.lineart.crease_threshold = 0.0

# ---- collection membership
col_collection_1.objects.link(ob_spear)

# ---- scene / render settings (as saved in the file)
scene.frame_start = 1; scene.frame_end = 250; scene.frame_set(0)
scene.render.engine = 'CYCLES'
scene.render.resolution_x = 1000
scene.render.resolution_y = 1000
scene.render.dither_intensity = 0.0
scene.cycles.samples = 200
scene.cycles.sampling_pattern = 'TABULATED_SOBOL'
scene.cycles.light_sampling_threshold = 0.0
scene.cycles.use_adaptive_sampling = False
scene.cycles.use_light_tree = False
scene.cycles.caustics_reflective = False
scene.cycles.caustics_refractive = False
scene.cycles.blur_glossy = 0.0
scene.cycles.max_bounces = 2
scene.cycles.pixel_filter_type = 'GAUSSIAN'
scene.cycles.sample_clamp_indirect = 0.0
scene.view_settings.view_transform = 'Standard'
bpy.context.view_layer.update()

# ---- added for rendering (the .blend has no active camera): camera
cam_auto = bpy.data.cameras.new('AutoCamera')
cam_auto.lens = 50.0
cam_auto.sensor_width = 36.0
cam_auto.clip_end = 1000.0
ob_auto_camera = bpy.data.objects.new('AutoCamera', cam_auto)
scene.collection.objects.link(ob_auto_camera)
ob_auto_camera.location = (9.0544, -10.8106, 9.91043)
ob_auto_camera.rotation_euler = (1.09748, -7.21219e-08, 0.694738)
scene.camera = ob_auto_camera
bpy.context.view_layer.update()
